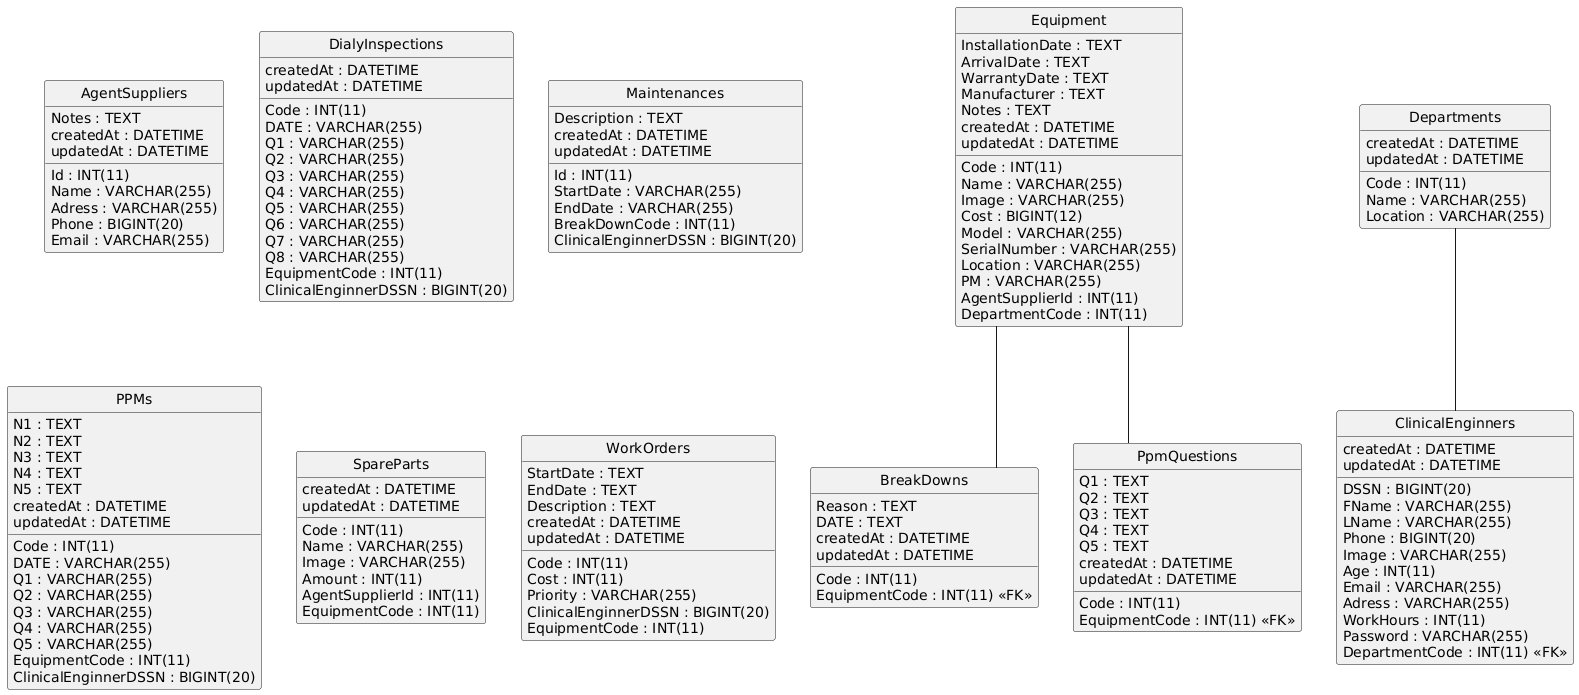

The diagram above was rendered by PlantUML. Its source (embedded in the PNG):
@startuml
hide circle
skinparam linetype ortho

entity "AgentSuppliers" as AgentSuppliers {
  Id : INT(11)
  Name : VARCHAR(255)
  Adress : VARCHAR(255)
  Phone : BIGINT(20)
  Email : VARCHAR(255)
  Notes : TEXT
  createdAt : DATETIME
  updatedAt : DATETIME
}

entity "BreakDowns" as BreakDowns {
  Code : INT(11)
  Reason : TEXT
  DATE : TEXT
  createdAt : DATETIME
  updatedAt : DATETIME
  EquipmentCode : INT(11) <<FK>>
}

entity "ClinicalEnginners" as ClinicalEnginners {
  DSSN : BIGINT(20)
  FName : VARCHAR(255)
  LName : VARCHAR(255)
  Phone : BIGINT(20)
  Image : VARCHAR(255)
  Age : INT(11)
  Email : VARCHAR(255)
  Adress : VARCHAR(255)
  WorkHours : INT(11)
  Password : VARCHAR(255)
  createdAt : DATETIME
  updatedAt : DATETIME
  DepartmentCode : INT(11) <<FK>>
}

entity "Departments" as Departments {
  Code : INT(11)
  Name : VARCHAR(255)
  Location : VARCHAR(255)
  createdAt : DATETIME
  updatedAt : DATETIME
}

entity "DialyInspections" as DialyInspections {
  Code : INT(11)
  DATE : VARCHAR(255)
  Q1 : VARCHAR(255)
  Q2 : VARCHAR(255)
  Q3 : VARCHAR(255)
  Q4 : VARCHAR(255)
  Q5 : VARCHAR(255)
  Q6 : VARCHAR(255)
  Q7 : VARCHAR(255)
  Q8 : VARCHAR(255)
  createdAt : DATETIME
  updatedAt : DATETIME
  EquipmentCode : INT(11)
  ClinicalEnginnerDSSN : BIGINT(20)
}

entity "Equipment" as Equipment {
  Code : INT(11)
  Name : VARCHAR(255)
  Image : VARCHAR(255)
  Cost : BIGINT(12)
  Model : VARCHAR(255)
  SerialNumber : VARCHAR(255)
  InstallationDate : TEXT
  ArrivalDate : TEXT
  WarrantyDate : TEXT
  Manufacturer : TEXT
  Location : VARCHAR(255)
  PM : VARCHAR(255)
  Notes : TEXT
  createdAt : DATETIME
  updatedAt : DATETIME
  AgentSupplierId : INT(11)
  DepartmentCode : INT(11)
}

entity "Maintenances" as Maintenances {
  Id : INT(11)
  StartDate : VARCHAR(255)
  EndDate : VARCHAR(255)
  Description : TEXT
  createdAt : DATETIME
  updatedAt : DATETIME
  BreakDownCode : INT(11)
  ClinicalEnginnerDSSN : BIGINT(20)
}

entity "PpmQuestions" as PpmQuestions {
  Code : INT(11)
  Q1 : TEXT
  Q2 : TEXT
  Q3 : TEXT
  Q4 : TEXT
  Q5 : TEXT
  createdAt : DATETIME
  updatedAt : DATETIME
  EquipmentCode : INT(11) <<FK>>
}

entity "PPMs" as PPMs {
  Code : INT(11)
  DATE : VARCHAR(255)
  Q1 : VARCHAR(255)
  Q2 : VARCHAR(255)
  Q3 : VARCHAR(255)
  Q4 : VARCHAR(255)
  Q5 : VARCHAR(255)
  N1 : TEXT
  N2 : TEXT
  N3 : TEXT
  N4 : TEXT
  N5 : TEXT
  createdAt : DATETIME
  updatedAt : DATETIME
  EquipmentCode : INT(11)
  ClinicalEnginnerDSSN : BIGINT(20)
}

entity "SpareParts" as SpareParts {
  Code : INT(11)
  Name : VARCHAR(255)
  Image : VARCHAR(255)
  Amount : INT(11)
  createdAt : DATETIME
  updatedAt : DATETIME
  AgentSupplierId : INT(11)
  EquipmentCode : INT(11)
}

entity "WorkOrders" as WorkOrders {
  Code : INT(11)
  StartDate : TEXT
  EndDate : TEXT
  Description : TEXT
  Cost : INT(11)
  Priority : VARCHAR(255)
  createdAt : DATETIME
  updatedAt : DATETIME
  ClinicalEnginnerDSSN : BIGINT(20)
  EquipmentCode : INT(11)
}

Equipment -- BreakDowns
Departments -- ClinicalEnginners
Equipment -- PpmQuestions
@enduml